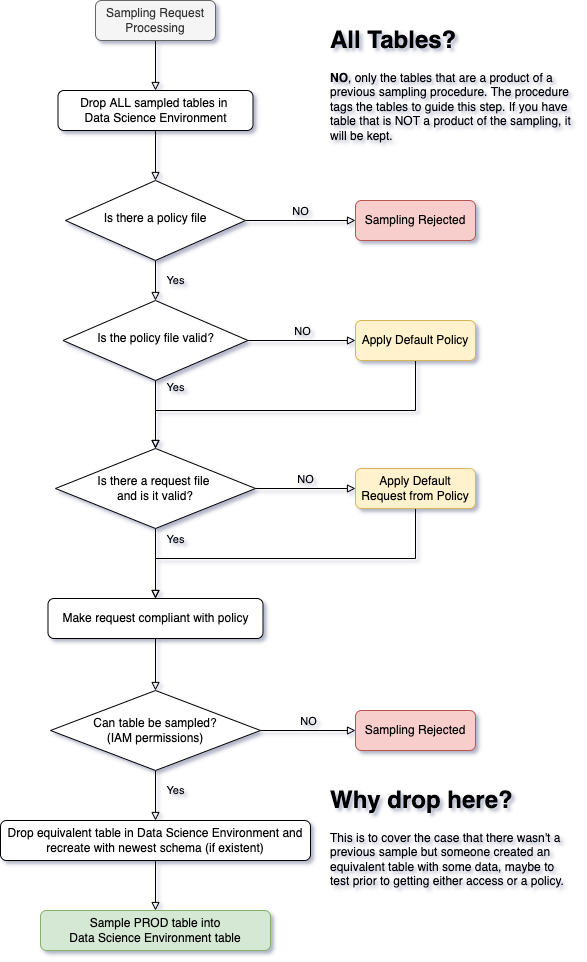

The diagram above was exported from draw.io. Its source (the exported page's mxGraphModel, read from the mxfile embedded in the PNG):
<mxGraphModel dx="946" dy="589" grid="1" gridSize="10" guides="1" tooltips="1" connect="1" arrows="1" fold="1" page="1" pageScale="1" pageWidth="850" pageHeight="1100" math="0" shadow="0">
  <root>
    <mxCell id="Hgx0yn2GXtzCsQNtAPBr-0" />
    <mxCell id="Hgx0yn2GXtzCsQNtAPBr-1" parent="Hgx0yn2GXtzCsQNtAPBr-0" />
    <mxCell id="Hgx0yn2GXtzCsQNtAPBr-2" style="edgeStyle=orthogonalEdgeStyle;rounded=0;orthogonalLoop=1;jettySize=auto;html=1;endArrow=block;endFill=0;endSize=6;labelBackgroundColor=none;" edge="1" parent="Hgx0yn2GXtzCsQNtAPBr-1" source="Hgx0yn2GXtzCsQNtAPBr-3" target="Hgx0yn2GXtzCsQNtAPBr-27">
      <mxGeometry relative="1" as="geometry" />
    </mxCell>
    <mxCell id="Hgx0yn2GXtzCsQNtAPBr-3" value="Sampling Request Processing" style="rounded=1;whiteSpace=wrap;html=1;fontSize=12;glass=0;strokeWidth=1;shadow=0;fillColor=#f5f5f5;fontColor=#333333;strokeColor=#666666;labelBackgroundColor=none;" vertex="1" parent="Hgx0yn2GXtzCsQNtAPBr-1">
      <mxGeometry x="465" y="220" width="120" height="40" as="geometry" />
    </mxCell>
    <mxCell id="Hgx0yn2GXtzCsQNtAPBr-4" value="Yes" style="rounded=0;html=1;jettySize=auto;orthogonalLoop=1;fontSize=11;endArrow=block;endFill=0;endSize=6;strokeWidth=1;shadow=0;labelBackgroundColor=none;edgeStyle=orthogonalEdgeStyle;" edge="1" parent="Hgx0yn2GXtzCsQNtAPBr-1" source="Hgx0yn2GXtzCsQNtAPBr-6" target="Hgx0yn2GXtzCsQNtAPBr-9">
      <mxGeometry y="20" relative="1" as="geometry">
        <mxPoint as="offset" />
      </mxGeometry>
    </mxCell>
    <mxCell id="Hgx0yn2GXtzCsQNtAPBr-5" value="NO" style="edgeStyle=orthogonalEdgeStyle;rounded=0;orthogonalLoop=1;jettySize=auto;html=1;align=center;verticalAlign=bottom;endArrow=block;endFill=0;labelBackgroundColor=none;" edge="1" parent="Hgx0yn2GXtzCsQNtAPBr-1" source="Hgx0yn2GXtzCsQNtAPBr-6" target="Hgx0yn2GXtzCsQNtAPBr-10">
      <mxGeometry relative="1" as="geometry" />
    </mxCell>
    <mxCell id="Hgx0yn2GXtzCsQNtAPBr-6" value="Is there a policy file" style="rhombus;whiteSpace=wrap;html=1;shadow=0;fontFamily=Helvetica;fontSize=12;align=center;strokeWidth=1;spacing=6;spacingTop=-4;labelBackgroundColor=none;" vertex="1" parent="Hgx0yn2GXtzCsQNtAPBr-1">
      <mxGeometry x="435" y="400" width="180" height="80" as="geometry" />
    </mxCell>
    <mxCell id="Hgx0yn2GXtzCsQNtAPBr-7" value="Yes" style="rounded=0;html=1;jettySize=auto;orthogonalLoop=1;fontSize=11;endArrow=block;endFill=0;endSize=6;strokeWidth=1;shadow=0;labelBackgroundColor=none;edgeStyle=orthogonalEdgeStyle;" edge="1" parent="Hgx0yn2GXtzCsQNtAPBr-1" source="Hgx0yn2GXtzCsQNtAPBr-9" target="Hgx0yn2GXtzCsQNtAPBr-14">
      <mxGeometry x="-0.8" y="20" relative="1" as="geometry">
        <mxPoint as="offset" />
        <mxPoint x="555" y="670" as="targetPoint" />
      </mxGeometry>
    </mxCell>
    <mxCell id="Hgx0yn2GXtzCsQNtAPBr-8" value="NO" style="edgeStyle=orthogonalEdgeStyle;rounded=0;orthogonalLoop=1;jettySize=auto;html=1;endArrow=block;endFill=0;verticalAlign=bottom;labelBackgroundColor=none;" edge="1" parent="Hgx0yn2GXtzCsQNtAPBr-1" source="Hgx0yn2GXtzCsQNtAPBr-9" target="Hgx0yn2GXtzCsQNtAPBr-12">
      <mxGeometry relative="1" as="geometry" />
    </mxCell>
    <mxCell id="Hgx0yn2GXtzCsQNtAPBr-9" value="Is the policy file valid?" style="rhombus;whiteSpace=wrap;html=1;shadow=0;fontFamily=Helvetica;fontSize=12;align=center;strokeWidth=1;spacing=6;spacingTop=-4;labelBackgroundColor=none;" vertex="1" parent="Hgx0yn2GXtzCsQNtAPBr-1">
      <mxGeometry x="432.5" y="520" width="185" height="80" as="geometry" />
    </mxCell>
    <mxCell id="Hgx0yn2GXtzCsQNtAPBr-10" value="Sampling Rejected" style="rounded=1;whiteSpace=wrap;html=1;fontSize=12;glass=0;strokeWidth=1;shadow=0;fillColor=#f8cecc;strokeColor=#b85450;labelBackgroundColor=none;" vertex="1" parent="Hgx0yn2GXtzCsQNtAPBr-1">
      <mxGeometry x="725" y="420" width="120" height="40" as="geometry" />
    </mxCell>
    <mxCell id="Hgx0yn2GXtzCsQNtAPBr-11" style="edgeStyle=orthogonalEdgeStyle;rounded=0;orthogonalLoop=1;jettySize=auto;html=1;entryX=0.5;entryY=0;entryDx=0;entryDy=0;endArrow=block;endFill=0;endSize=6;labelBackgroundColor=none;" edge="1" parent="Hgx0yn2GXtzCsQNtAPBr-1" source="Hgx0yn2GXtzCsQNtAPBr-12" target="Hgx0yn2GXtzCsQNtAPBr-14">
      <mxGeometry relative="1" as="geometry">
        <Array as="points">
          <mxPoint x="785" y="630" />
          <mxPoint x="525" y="630" />
        </Array>
      </mxGeometry>
    </mxCell>
    <mxCell id="Hgx0yn2GXtzCsQNtAPBr-12" value="Apply Default Policy" style="rounded=1;whiteSpace=wrap;html=1;fillColor=#fff2cc;strokeColor=#d6b656;labelBackgroundColor=none;" vertex="1" parent="Hgx0yn2GXtzCsQNtAPBr-1">
      <mxGeometry x="725" y="540" width="120" height="40" as="geometry" />
    </mxCell>
    <mxCell id="Hgx0yn2GXtzCsQNtAPBr-13" value="Yes" style="edgeStyle=orthogonalEdgeStyle;rounded=0;orthogonalLoop=1;jettySize=auto;html=1;endArrow=block;endFill=0;align=center;labelPosition=right;verticalLabelPosition=middle;verticalAlign=middle;entryX=0.5;entryY=0;entryDx=0;entryDy=0;labelBackgroundColor=none;" edge="1" parent="Hgx0yn2GXtzCsQNtAPBr-1" source="Hgx0yn2GXtzCsQNtAPBr-14" target="Hgx0yn2GXtzCsQNtAPBr-19">
      <mxGeometry x="-0.6923" y="20" relative="1" as="geometry">
        <mxPoint x="525" y="818" as="targetPoint" />
        <mxPoint as="offset" />
      </mxGeometry>
    </mxCell>
    <mxCell id="Hgx0yn2GXtzCsQNtAPBr-14" value="Is there a request file &lt;br&gt;and is it valid?" style="rhombus;whiteSpace=wrap;html=1;labelBackgroundColor=none;" vertex="1" parent="Hgx0yn2GXtzCsQNtAPBr-1">
      <mxGeometry x="425" y="668" width="200" height="80" as="geometry" />
    </mxCell>
    <mxCell id="Hgx0yn2GXtzCsQNtAPBr-15" value="NO" style="edgeStyle=orthogonalEdgeStyle;rounded=0;orthogonalLoop=1;jettySize=auto;html=1;entryX=0;entryY=0.5;entryDx=0;entryDy=0;endArrow=block;endFill=0;verticalAlign=bottom;exitX=1;exitY=0.5;exitDx=0;exitDy=0;labelBackgroundColor=none;" edge="1" parent="Hgx0yn2GXtzCsQNtAPBr-1" source="Hgx0yn2GXtzCsQNtAPBr-14" target="Hgx0yn2GXtzCsQNtAPBr-17">
      <mxGeometry relative="1" as="geometry" />
    </mxCell>
    <mxCell id="Hgx0yn2GXtzCsQNtAPBr-16" style="edgeStyle=orthogonalEdgeStyle;rounded=0;orthogonalLoop=1;jettySize=auto;html=1;entryX=0.5;entryY=0;entryDx=0;entryDy=0;endArrow=block;endFill=0;labelBackgroundColor=none;" edge="1" parent="Hgx0yn2GXtzCsQNtAPBr-1" source="Hgx0yn2GXtzCsQNtAPBr-17" target="Hgx0yn2GXtzCsQNtAPBr-19">
      <mxGeometry relative="1" as="geometry">
        <mxPoint x="525" y="818" as="targetPoint" />
        <Array as="points">
          <mxPoint x="785" y="778" />
          <mxPoint x="525" y="778" />
        </Array>
      </mxGeometry>
    </mxCell>
    <mxCell id="Hgx0yn2GXtzCsQNtAPBr-17" value="Apply Default Request from Policy" style="rounded=1;whiteSpace=wrap;html=1;fillColor=#fff2cc;strokeColor=#d6b656;labelBackgroundColor=none;" vertex="1" parent="Hgx0yn2GXtzCsQNtAPBr-1">
      <mxGeometry x="725" y="688" width="120" height="40" as="geometry" />
    </mxCell>
    <mxCell id="Hgx0yn2GXtzCsQNtAPBr-18" style="edgeStyle=orthogonalEdgeStyle;rounded=0;orthogonalLoop=1;jettySize=auto;html=1;entryX=0.5;entryY=0;entryDx=0;entryDy=0;endArrow=block;endFill=0;endSize=6;labelBackgroundColor=none;" edge="1" parent="Hgx0yn2GXtzCsQNtAPBr-1" source="Hgx0yn2GXtzCsQNtAPBr-19" target="Hgx0yn2GXtzCsQNtAPBr-22">
      <mxGeometry relative="1" as="geometry" />
    </mxCell>
    <mxCell id="Hgx0yn2GXtzCsQNtAPBr-19" value="Make request compliant with policy" style="rounded=1;whiteSpace=wrap;html=1;labelBackgroundColor=none;" vertex="1" parent="Hgx0yn2GXtzCsQNtAPBr-1">
      <mxGeometry x="417.5" y="818" width="215" height="40" as="geometry" />
    </mxCell>
    <mxCell id="Hgx0yn2GXtzCsQNtAPBr-20" value="NO" style="edgeStyle=orthogonalEdgeStyle;rounded=0;orthogonalLoop=1;jettySize=auto;html=1;endArrow=block;endFill=0;endSize=6;verticalAlign=bottom;labelBackgroundColor=none;" edge="1" parent="Hgx0yn2GXtzCsQNtAPBr-1" source="Hgx0yn2GXtzCsQNtAPBr-22" target="Hgx0yn2GXtzCsQNtAPBr-23">
      <mxGeometry relative="1" as="geometry" />
    </mxCell>
    <mxCell id="Hgx0yn2GXtzCsQNtAPBr-21" value="Yes" style="edgeStyle=orthogonalEdgeStyle;rounded=0;orthogonalLoop=1;jettySize=auto;html=1;endArrow=block;endFill=0;endSize=6;labelBackgroundColor=none;" edge="1" parent="Hgx0yn2GXtzCsQNtAPBr-1" source="Hgx0yn2GXtzCsQNtAPBr-22" target="Hgx0yn2GXtzCsQNtAPBr-25">
      <mxGeometry x="-0.2" y="20" relative="1" as="geometry">
        <mxPoint as="offset" />
      </mxGeometry>
    </mxCell>
    <mxCell id="Hgx0yn2GXtzCsQNtAPBr-22" value="Can table be sampled?&lt;br&gt;(IAM permissions)" style="rhombus;whiteSpace=wrap;html=1;labelBackgroundColor=none;" vertex="1" parent="Hgx0yn2GXtzCsQNtAPBr-1">
      <mxGeometry x="420" y="910" width="210" height="80" as="geometry" />
    </mxCell>
    <mxCell id="Hgx0yn2GXtzCsQNtAPBr-23" value="Sampling Rejected" style="rounded=1;whiteSpace=wrap;html=1;fontSize=12;glass=0;strokeWidth=1;shadow=0;fillColor=#f8cecc;strokeColor=#b85450;labelBackgroundColor=none;" vertex="1" parent="Hgx0yn2GXtzCsQNtAPBr-1">
      <mxGeometry x="725" y="930" width="120" height="40" as="geometry" />
    </mxCell>
    <mxCell id="Hgx0yn2GXtzCsQNtAPBr-24" style="edgeStyle=orthogonalEdgeStyle;rounded=0;orthogonalLoop=1;jettySize=auto;html=1;entryX=0.5;entryY=0;entryDx=0;entryDy=0;endArrow=block;endFill=0;endSize=6;labelBackgroundColor=none;" edge="1" parent="Hgx0yn2GXtzCsQNtAPBr-1" source="Hgx0yn2GXtzCsQNtAPBr-25" target="Hgx0yn2GXtzCsQNtAPBr-28">
      <mxGeometry relative="1" as="geometry" />
    </mxCell>
    <mxCell id="Hgx0yn2GXtzCsQNtAPBr-25" value="Drop equivalent table in Data Science Environment and recreate with newest schema (if existent)" style="rounded=1;whiteSpace=wrap;html=1;fontSize=12;glass=0;strokeWidth=1;shadow=0;labelBackgroundColor=none;" vertex="1" parent="Hgx0yn2GXtzCsQNtAPBr-1">
      <mxGeometry x="370" y="1040" width="310" height="40" as="geometry" />
    </mxCell>
    <mxCell id="Hgx0yn2GXtzCsQNtAPBr-26" style="edgeStyle=orthogonalEdgeStyle;rounded=0;orthogonalLoop=1;jettySize=auto;html=1;endArrow=block;endFill=0;endSize=6;labelBackgroundColor=none;" edge="1" parent="Hgx0yn2GXtzCsQNtAPBr-1" source="Hgx0yn2GXtzCsQNtAPBr-27" target="Hgx0yn2GXtzCsQNtAPBr-6">
      <mxGeometry relative="1" as="geometry" />
    </mxCell>
    <mxCell id="Hgx0yn2GXtzCsQNtAPBr-27" value="Drop ALL sampled tables in &lt;br&gt;Data Science Environment" style="rounded=1;whiteSpace=wrap;html=1;fontSize=12;glass=0;strokeWidth=1;shadow=0;labelBackgroundColor=none;" vertex="1" parent="Hgx0yn2GXtzCsQNtAPBr-1">
      <mxGeometry x="427.5" y="310" width="195" height="40" as="geometry" />
    </mxCell>
    <mxCell id="Hgx0yn2GXtzCsQNtAPBr-28" value="Sample PROD table into&lt;br&gt;Data Science Environment table" style="rounded=1;whiteSpace=wrap;html=1;fontSize=12;glass=0;strokeWidth=1;shadow=0;fillColor=#d5e8d4;strokeColor=#82b366;labelBackgroundColor=none;" vertex="1" parent="Hgx0yn2GXtzCsQNtAPBr-1">
      <mxGeometry x="410" y="1130" width="230" height="40" as="geometry" />
    </mxCell>
    <mxCell id="Hgx0yn2GXtzCsQNtAPBr-29" value="&lt;h1&gt;Why drop here?&lt;/h1&gt;&lt;p&gt;This is to cover the case that there wasn't a previous sample but someone created an equivalent table with some data, maybe to test prior to getting either access or a policy.&lt;/p&gt;" style="text;html=1;strokeColor=none;fillColor=none;spacing=5;spacingTop=-20;whiteSpace=wrap;overflow=hidden;rounded=0;labelBackgroundColor=none;" vertex="1" parent="Hgx0yn2GXtzCsQNtAPBr-1">
      <mxGeometry x="695" y="1000" width="250" height="140" as="geometry" />
    </mxCell>
    <mxCell id="Hgx0yn2GXtzCsQNtAPBr-30" value="&lt;h1&gt;All Tables?&lt;/h1&gt;&lt;p&gt;&lt;b&gt;NO&lt;/b&gt;, only the tables that are a product of a previous sampling procedure. The procedure tags the tables to guide this step. If you have table that is NOT a product of the sampling, it will be kept.&lt;/p&gt;" style="text;html=1;strokeColor=none;fillColor=none;spacing=5;spacingTop=-20;whiteSpace=wrap;overflow=hidden;rounded=0;labelBackgroundColor=none;" vertex="1" parent="Hgx0yn2GXtzCsQNtAPBr-1">
      <mxGeometry x="695" y="240" width="250" height="150" as="geometry" />
    </mxCell>
  </root>
</mxGraphModel>